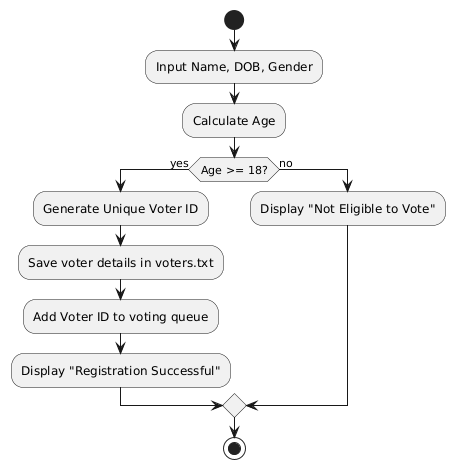

The diagram above was rendered by PlantUML. Its source (embedded in the PNG):
@startuml
start
:Input Name, DOB, Gender;
:Calculate Age;
if (Age >= 18?) then (yes)
    :Generate Unique Voter ID;
    :Save voter details in voters.txt;
    :Add Voter ID to voting queue;
    :Display "Registration Successful";
else (no)
    :Display "Not Eligible to Vote";
endif
stop
@enduml